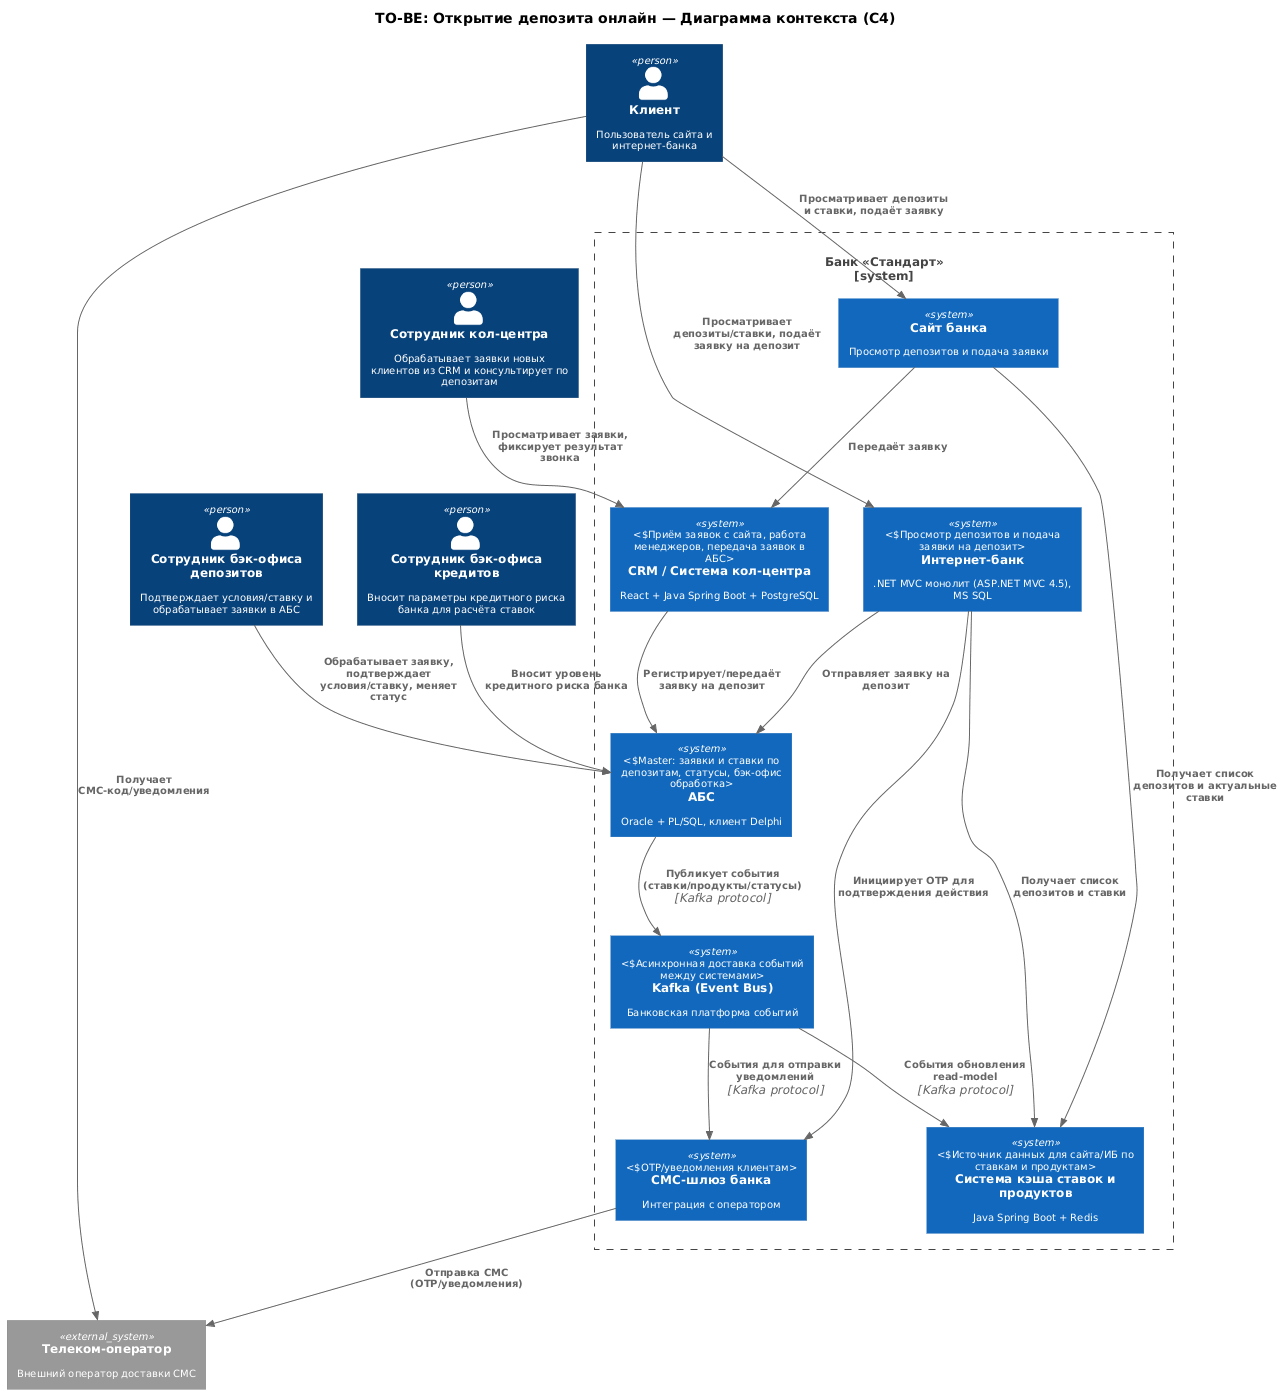

The diagram above was rendered by PlantUML. Its source (embedded in the PNG):
@startuml
' C4-PlantUML (Context diagram)
!include https://raw.githubusercontent.com/plantuml-stdlib/C4-PlantUML/master/C4_Context.puml

skinparam defaultFontSize 10
skinparam shadowing false

title TO-BE: Открытие депозита онлайн — Диаграмма контекста (C4)

' People
Person(customer, "Клиент", "Пользователь сайта и интернет-банка")
Person(ccAgent, "Сотрудник кол-центра", "Обрабатывает заявки новых клиентов из CRM и консультирует по депозитам")
Person(boDeposits, "Сотрудник бэк-офиса депозитов", "Подтверждает условия/ставку и обрабатывает заявки в АБС")
Person(boCredits, "Сотрудник бэк-офиса кредитов", "Вносит параметры кредитного риска банка для расчёта ставок")

' External systems
System_Ext(telco, "Телеком-оператор", "Внешний оператор доставки СМС")

' Bank systems
System_Boundary(bank, "Банк «Стандарт»") {

  System(website, "Сайт банка", "Просмотр депозитов и подача заявки")
  System(ib, "Интернет-банк", ".NET MVC монолит (ASP.NET MVC 4.5), MS SQL", "Просмотр депозитов и подача заявки на депозит")
  System(cache, "Система кэша ставок и продуктов", "Java Spring Boot + Redis", "Источник данных для сайта/ИБ по ставкам и продуктам")
  System(abs, "АБС", "Oracle + PL/SQL, клиент Delphi", "Master: заявки и ставки по депозитам, статусы, бэк-офис обработка")
  System(crm, "CRM / Система кол-центра", "React + Java Spring Boot + PostgreSQL", "Приём заявок с сайта, работа менеджеров, передача заявок в АБС")
  System(sms, "СМС-шлюз банка", "Интеграция с оператором", "OTP/уведомления клиентам")
  System(kafka, "Kafka (Event Bus)", "Банковская платформа событий", "Асинхронная доставка событий между системами")
}

' Relationships
Rel(customer, website, "Просматривает депозиты и ставки, подаёт заявку")
Rel(website, cache, "Получает список депозитов и актуальные ставки")
Rel(website, crm, "Передаёт заявку")

Rel(ccAgent, crm, "Просматривает заявки, фиксирует результат звонка")
Rel(crm, abs, "Регистрирует/передаёт заявку на депозит")

Rel(customer, ib, "Просматривает депозиты/ставки, подаёт заявку на депозит")
Rel(ib, cache, "Получает список депозитов и ставки")

Rel(ib, sms, "Инициирует OTP для подтверждения действия")
Rel(sms, telco, "Отправка СМС (OTP/уведомления)")
Rel(customer, telco, "Получает СМС-код/уведомления")

Rel(ib, abs, "Отправляет заявку на депозит")
Rel(boDeposits, abs, "Обрабатывает заявку, подтверждает условия/ставку, меняет статус")
Rel(boCredits, abs, "Вносит уровень кредитного риска банка")

' Event-driven integration
Rel(abs, kafka, "Публикует события (ставки/продукты/статусы)", "Kafka protocol")
Rel(kafka, cache, "События обновления read-model", "Kafka protocol")
Rel(kafka, sms, "События для отправки уведомлений", "Kafka protocol")
@enduml